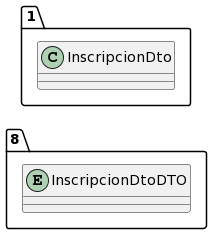

The diagram above was rendered by PlantUML. Its source (embedded in the PNG):
@startuml
allow_mixing
left to right direction
package "8"{
entity InscripcionDtoDTO

}
package "1"{
class InscripcionDto
}
@enduml